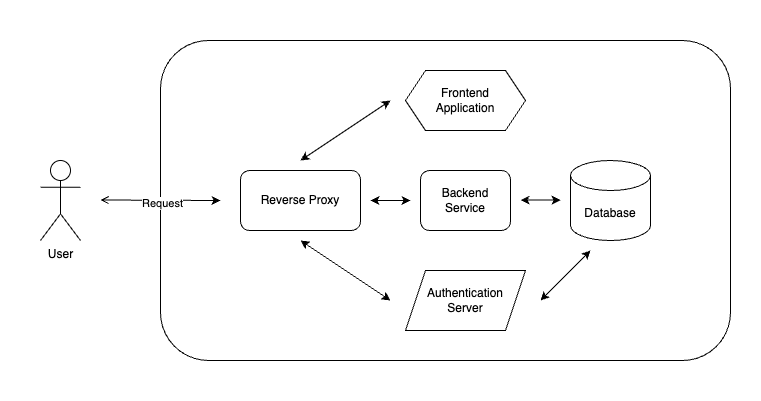

The diagram above was exported from draw.io. Its source (the exported page's mxGraphModel, read from the mxfile embedded in the PNG):
<mxGraphModel dx="1103" dy="630" grid="1" gridSize="10" guides="1" tooltips="1" connect="1" arrows="1" fold="1" page="1" pageScale="1" pageWidth="827" pageHeight="1169" math="0" shadow="0">
  <root>
    <mxCell id="0" />
    <mxCell id="1" parent="0" />
    <mxCell id="aq7eUv8yj4ew99GdYOny-23" value="" style="rounded=1;whiteSpace=wrap;html=1;" vertex="1" parent="1">
      <mxGeometry x="160" y="240" width="570" height="320" as="geometry" />
    </mxCell>
    <mxCell id="aq7eUv8yj4ew99GdYOny-2" value="User" style="shape=umlActor;verticalLabelPosition=bottom;verticalAlign=top;html=1;outlineConnect=0;" vertex="1" parent="1">
      <mxGeometry x="40" y="360" width="40" height="80" as="geometry" />
    </mxCell>
    <mxCell id="aq7eUv8yj4ew99GdYOny-4" value="" style="endArrow=classic;html=1;rounded=0;startArrow=open;startFill=0;" edge="1" parent="1">
      <mxGeometry width="50" height="50" relative="1" as="geometry">
        <mxPoint x="100" y="399.5" as="sourcePoint" />
        <mxPoint x="220" y="400" as="targetPoint" />
      </mxGeometry>
    </mxCell>
    <mxCell id="aq7eUv8yj4ew99GdYOny-5" value="Request" style="edgeLabel;html=1;align=center;verticalAlign=middle;resizable=0;points=[];" vertex="1" connectable="0" parent="aq7eUv8yj4ew99GdYOny-4">
      <mxGeometry x="0.0286" y="-3" relative="1" as="geometry">
        <mxPoint as="offset" />
      </mxGeometry>
    </mxCell>
    <mxCell id="aq7eUv8yj4ew99GdYOny-6" value="Reverse Proxy" style="rounded=1;whiteSpace=wrap;html=1;" vertex="1" parent="1">
      <mxGeometry x="240" y="370" width="120" height="60" as="geometry" />
    </mxCell>
    <mxCell id="aq7eUv8yj4ew99GdYOny-7" value="" style="endArrow=classic;html=1;rounded=0;startArrow=classic;startFill=1;" edge="1" parent="1">
      <mxGeometry width="50" height="50" relative="1" as="geometry">
        <mxPoint x="300" y="360" as="sourcePoint" />
        <mxPoint x="390" y="300" as="targetPoint" />
        <Array as="points" />
      </mxGeometry>
    </mxCell>
    <mxCell id="aq7eUv8yj4ew99GdYOny-13" value="Backend&lt;div&gt;Service&lt;/div&gt;" style="rounded=1;whiteSpace=wrap;html=1;" vertex="1" parent="1">
      <mxGeometry x="420" y="370" width="90" height="60" as="geometry" />
    </mxCell>
    <mxCell id="aq7eUv8yj4ew99GdYOny-14" value="Database" style="shape=cylinder3;whiteSpace=wrap;html=1;boundedLbl=1;backgroundOutline=1;size=15;" vertex="1" parent="1">
      <mxGeometry x="570" y="360" width="80" height="80" as="geometry" />
    </mxCell>
    <mxCell id="aq7eUv8yj4ew99GdYOny-16" value="" style="endArrow=classic;html=1;rounded=0;startArrow=classic;startFill=1;" edge="1" parent="1">
      <mxGeometry width="50" height="50" relative="1" as="geometry">
        <mxPoint x="370" y="400" as="sourcePoint" />
        <mxPoint x="410" y="400" as="targetPoint" />
      </mxGeometry>
    </mxCell>
    <mxCell id="aq7eUv8yj4ew99GdYOny-17" value="" style="endArrow=classic;startArrow=classic;html=1;rounded=0;" edge="1" parent="1">
      <mxGeometry width="50" height="50" relative="1" as="geometry">
        <mxPoint x="520" y="399.57" as="sourcePoint" />
        <mxPoint x="560" y="399.57" as="targetPoint" />
      </mxGeometry>
    </mxCell>
    <mxCell id="aq7eUv8yj4ew99GdYOny-24" value="Frontend&lt;div&gt;Application&lt;/div&gt;" style="shape=hexagon;perimeter=hexagonPerimeter2;whiteSpace=wrap;html=1;fixedSize=1;" vertex="1" parent="1">
      <mxGeometry x="405" y="270" width="120" height="60" as="geometry" />
    </mxCell>
    <mxCell id="aq7eUv8yj4ew99GdYOny-26" value="Authentication&lt;div&gt;Server&lt;/div&gt;" style="shape=parallelogram;perimeter=parallelogramPerimeter;whiteSpace=wrap;html=1;fixedSize=1;" vertex="1" parent="1">
      <mxGeometry x="405" y="470" width="120" height="60" as="geometry" />
    </mxCell>
    <mxCell id="aq7eUv8yj4ew99GdYOny-28" value="" style="endArrow=classic;html=1;rounded=0;startArrow=classic;startFill=1;" edge="1" parent="1">
      <mxGeometry width="50" height="50" relative="1" as="geometry">
        <mxPoint x="300" y="440" as="sourcePoint" />
        <mxPoint x="390" y="500" as="targetPoint" />
        <Array as="points" />
      </mxGeometry>
    </mxCell>
    <mxCell id="aq7eUv8yj4ew99GdYOny-29" value="" style="endArrow=classic;startArrow=classic;html=1;rounded=0;" edge="1" parent="1">
      <mxGeometry width="50" height="50" relative="1" as="geometry">
        <mxPoint x="540" y="500" as="sourcePoint" />
        <mxPoint x="590" y="450" as="targetPoint" />
      </mxGeometry>
    </mxCell>
    <mxCell id="aq7eUv8yj4ew99GdYOny-30" value="" style="swimlane;startSize=0;fillColor=#a20025;fontColor=#ffffff;strokeColor=#ffffff;" vertex="1" parent="1">
      <mxGeometry y="200" width="760" height="400" as="geometry" />
    </mxCell>
  </root>
</mxGraphModel>